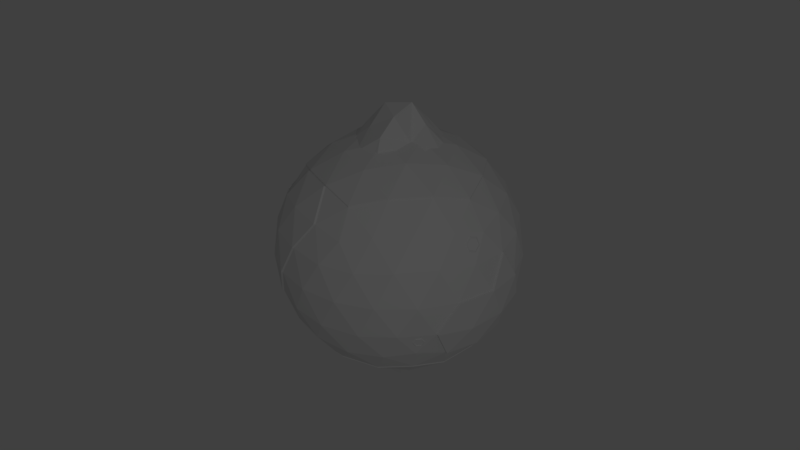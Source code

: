 # Source: planet.blend  (saved by Blender 2.77.0; exported with 4.5.12 LTS)
import bpy
from mathutils import Matrix  # noqa: F401  (used for matrix-valued properties, if any)

bpy.ops.wm.read_factory_settings(use_empty=True)
scene = bpy.context.scene
scene.name = 'Scene'

# ---- collections
col_collection_1 = bpy.data.collections.new('Collection 1'); scene.collection.children.link(col_collection_1)

# ---- materials (node trees are filled in below, after node groups)
mat_material_001 = bpy.data.materials.new('Material.001')
mat_material_001.alpha_threshold = 0.0
mat_material_001.use_transparent_shadow = False
mat_material_001.roughness = 0.5
mat_material_001.specular_intensity = 0.0

# ---- material node trees

# ---- world
world_world = bpy.data.worlds.new('World'); scene.world = world_world
world_world.color = (0.05088, 0.05088, 0.05088)
world_world.use_sun_shadow = False
world_world.sun_shadow_jitter_overblur = 0.0
world_world.cycles.sampling_method = 'MANUAL'

# ---- cameras
cam_camera = bpy.data.cameras.new('Camera')
cam_camera.clip_end = 100.0
cam_camera.lens = 35.0
cam_camera.sensor_width = 32.0
cam_camera.sensor_height = 18.0
cam_camera.ortho_scale = 7.314
cam_camera.dof.focus_distance = 0.0
cam_camera.dof.aperture_fstop = 128.0

# ---- lights
light_point = bpy.data.lights.new('Point', 'POINT')
light_point.transmission_factor = 0.0
light_point.energy = 521.0
light_point.shadow_buffer_clip_start = 0.5
light_point.shadow_soft_size = 0.1
light_point.shadow_maximum_resolution = 0.006
light_point.use_absolute_resolution = True

# ---- meshes
me_icosphere = bpy.data.meshes.new('Icosphere')
me_icosphere.from_pydata([(-0.3562, 0.3451, -0.7768), (0.2795, 0.3543, -0.8253), (-0.3725, -0.3678, -0.783), (0.3428, -0.3504, -0.7655), (-0.3711, -0.2218, -0.7884), (-0.371, -0.07304, -0.8737), (-0.3524, 0.07068, -0.8749), (-0.3551, 0.1946, -0.8496), (-0.1869, 0.3484, -0.7854), (-0.07624, 0.3629, -0.8808), (0.07677, 0.3478, -0.845), (0.1237, 0.3412, -0.8596), (0.2813, 0.197, -0.8325), (0.3751, 0.08231, -0.8756), (0.3815, -0.07616, -0.8729), (0.3468, -0.1953, -0.8666), (0.1976, -0.3428, -0.8663), (0.07178, -0.3696, -0.8959), (-0.05369, -0.3605, -0.8482), (-0.2206, -0.3712, -0.7888), (-0.2226, 0.2285, -0.934), (-0.2271, 0.07814, -1.044), (-0.2182, -0.07286, -0.9519), (-0.2191, -0.2241, -0.7873), (-0.07473, 0.2231, -1.043), (-0.07222, 0.06724, -1.194), (-0.06975, -0.08029, -1.061), (-0.07723, -0.2209, -0.9372), (0.1331, 0.3073, -1.03), (0.1288, 0.1634, -1.155), (0.07375, -0.07399, -1.197), (0.07264, -0.2188, -1.061), (0.2273, 0.2146, -0.9035), (0.2152, 0.07547, -0.9463), (0.2225, -0.07336, -1.057), (0.2162, -0.2159, -0.9467), (0.1445, 0.0007409, -1.072), (0.145, -0.1449, -1.072), (-0.3562, -0.3451, 0.8008), (0.2795, -0.3543, 0.8493), (-0.3725, 0.3678, 0.8071), (0.3428, 0.3504, 0.7895), (-0.3711, 0.2218, 0.8125), (-0.371, 0.07304, 0.8977), (-0.3524, -0.07068, 0.899), (-0.3551, -0.1946, 0.8737), (-0.1869, -0.3484, 0.8094), (-0.07624, -0.3629, 0.9048), (0.07677, -0.3478, 0.869), (0.1237, -0.3412, 0.8837), (0.2813, -0.197, 0.8565), (0.3751, -0.08231, 0.8997), (0.3815, 0.07616, 0.8969), (0.3468, 0.1953, 0.8906), (0.1976, 0.3428, 0.8903), (0.07178, 0.3696, 0.92), (-0.05369, 0.3605, 0.8723), (-0.2206, 0.3712, 0.8128), (-0.2226, -0.2285, 0.9581), (-0.2271, -0.07814, 1.068), (-0.2182, 0.07286, 0.976), (-0.2191, 0.2241, 0.8113), (-0.07473, -0.2231, 1.067), (-0.07222, -0.06724, 1.218), (-0.06975, 0.08029, 1.085), (-0.07723, 0.2209, 0.9612), (0.1331, -0.3073, 1.054), (0.1288, -0.1634, 1.179), (0.07375, 0.07399, 1.221), (0.07264, 0.2188, 1.085), (0.2273, -0.2146, 0.9276), (0.2152, -0.07547, 0.9704), (0.2225, 0.07336, 1.081), (0.2162, 0.2159, 0.9708), (0.1445, -0.0007412, 1.096), (0.145, 0.1449, 1.096), (0.7236, -0.5257, -0.4472), (-0.2764, -0.8506, -0.4472), (-0.8944, 0.0, -0.4472), (-0.2764, 0.8506, -0.4472), (0.7236, 0.5257, -0.4472), (0.2764, -0.8506, 0.4472), (-0.7236, -0.5257, 0.4472), (-0.7236, 0.5257, 0.4472), (0.2764, 0.8506, 0.4472), (0.8944, 0.0, 0.4472), (-0.2328, -0.7166, -0.6575), (0.6095, -0.4429, -0.6575), (0.5319, -0.6817, -0.5023), (0.2629, -0.809, -0.5257), (-0.02964, -0.8642, -0.5023), (0.8127, 0.2952, -0.5023), (0.8506, 0.0, -0.5257), (0.8127, -0.2952, -0.5023), (0.6095, 0.4429, -0.6575), (-0.7534, 0.0, -0.6575), (-0.484, -0.7166, -0.5023), (-0.6882, -0.5, -0.5257), (-0.8311, -0.2389, -0.5023), (-0.2328, 0.7166, -0.6575), (-0.8311, 0.2389, -0.5023), (-0.6882, 0.5, -0.5257), (-0.484, 0.7166, -0.5023), (-0.02964, 0.8642, -0.5023), (0.2629, 0.809, -0.5257), (0.5319, 0.6817, -0.5023), (0.9566, -0.1476, 0.2511), (0.9511, -0.309, -1.752e-08), (0.8607, -0.4429, -0.2512), (0.8607, 0.4429, -0.2512), (0.9511, 0.309, 1.752e-08), (0.9566, 0.1476, 0.2511), (0.1552, -0.9554, 0.2512), (0.0, -1.0, -1.752e-08), (-0.1552, -0.9554, -0.2512), (0.6872, -0.6817, -0.2512), (0.5878, -0.809, 1.752e-08), (0.436, -0.8642, 0.2512), (0.8752, 0.4431, -0.2548), (0.8752, -0.4426, -0.2548), (-0.9566, -0.1476, -0.2511), (-0.436, -0.8642, -0.2512), (0.9656, -0.3088, -0.003662), (0.8273, -0.295, -0.506), (-0.436, 0.8642, -0.2512), (-0.9566, 0.1476, -0.2511), (-0.9511, 0.309, 1.752e-08), (-0.8607, 0.4429, 0.2512), (0.436, 0.8642, 0.2512), (0.5878, 0.809, -1.752e-08), (0.6872, 0.6817, -0.2512), (-0.1552, 0.9554, -0.2512), (0.0, 1.0, 1.752e-08), (0.1552, 0.9554, 0.2512), (0.8311, -0.2389, 0.5023), (0.6882, -0.5, 0.5257), (0.484, -0.7166, 0.5023), (0.02964, -0.8642, 0.5023), (0.8652, 0.0002206, -0.5294), (-0.5319, -0.6817, 0.5023), (-0.8127, -0.2952, 0.5023), (-0.8506, 0.0, 0.5257), (-0.8127, 0.2952, 0.5023), (-0.5319, 0.6817, 0.5023), (-0.2629, 0.809, 0.5257), (0.02964, 0.8642, 0.5023), (0.484, 0.7166, 0.5023), (0.6882, 0.5, 0.5257), (0.8311, 0.2389, 0.5023), (0.2328, -0.7166, 0.6575), (0.7534, 0.0, 0.6575), (-0.6095, -0.4429, 0.6575), (-0.6095, 0.4429, 0.6575), (0.2328, 0.7166, 0.6575), (0.6382, 0.2629, 0.7236), (0.4472, 0.5257, 0.7236), (-0.05279, 0.6882, 0.7236), (-0.3618, 0.5878, 0.7236), (-0.6708, 0.1625, 0.7236), (-0.6708, -0.1625, 0.7236), (-0.3618, -0.5878, 0.7236), (-0.05279, -0.6882, 0.7236), (0.4472, -0.5257, 0.7236), (0.6382, -0.2629, 0.7236), (0.8618, 0.4253, 0.2764), (0.809, 0.5878, 0.0), (0.6708, 0.6882, 0.2764), (-0.1382, 0.9511, 0.2764), (-0.309, 0.9511, -4.92e-07), (-0.9472, 0.1625, 0.2764), (-1.0, -3.608e-07, 6.232e-07), (-0.9472, -0.1625, 0.2764), (0.8273, 0.2955, -0.506), (-0.309, -0.9511, -7.872e-07), (-0.1382, -0.9511, 0.2764), (0.6708, -0.6882, 0.2764), (0.809, -0.5878, -1.902e-06), (0.8618, -0.4253, 0.2764), (0.309, 0.9511, -2.615e-14), (0.4472, 0.8506, -0.2764), (0.1382, 0.9511, -0.2764), (-0.809, 0.5878, -7.845e-14), (-0.8618, 0.4253, -0.2764), (-0.809, -0.5878, 8.031e-14), (-0.8618, -0.4253, -0.2764), (-0.6708, -0.6882, -0.2764), (0.309, -0.9511, 2.802e-14), (0.1382, -0.9511, -0.2764), (0.4472, -0.8506, -0.2764), (1.0, 0.0, 0.0), (-0.2856, 0.8625, -0.4468), (-0.4932, 0.7284, -0.5019), (0.3618, 0.5878, -0.7236), (0.05279, 0.6882, -0.7236), (-0.4472, 0.5257, -0.7236), (-0.6382, 0.2629, -0.7236), (-0.6382, -0.2629, -0.7236), (-0.4472, -0.5257, -0.7236), (0.6708, 0.1625, -0.7236), (0.6708, -0.1625, -0.7236), (0.05279, -0.6882, -0.7236), (0.3618, -0.5878, -0.7236), (0.2511, 0.0, 0.9797), (0.0, 0.0, 1.012), (0.07761, -0.2389, 0.9797), (0.1625, -0.5, 0.8624), (0.2328, -0.7166, 0.6693), (0.7534, 0.0, 0.6693), (0.5257, 0.0, 0.8624), (-0.2032, -0.1476, 0.9797), (-0.4253, -0.309, 0.8624), (-0.6095, -0.4429, 0.6693), (-0.2032, 0.1476, 0.9797), (-0.4253, 0.309, 0.8624), (-0.6095, 0.4429, 0.6693), (0.07761, 0.2389, 0.9797), (0.1625, 0.5, 0.8624), (0.2328, 0.7166, 0.6693), (0.3618, 0.2629, 0.9062), (0.4472, 0.5257, 0.7354), (0.6382, 0.2629, 0.7354), (-0.1382, 0.4253, 0.9062), (-0.3618, 0.5878, 0.7354), (-0.05279, 0.6882, 0.7354), (-0.4472, 0.0, 0.9062), (-0.6708, -0.1625, 0.7354), (-0.6708, 0.1625, 0.7354), (-0.1382, -0.4253, 0.9062), (-0.05279, -0.6882, 0.7354), (-0.3618, -0.5878, 0.7354), (0.3618, -0.2629, 0.9062), (0.6382, -0.2629, 0.7354), (0.4472, -0.5257, 0.7354), (-0.07761, -0.2389, -0.9767), (1.622e-08, -3.056e-09, -1.009), (-0.2511, -3.056e-09, -0.9767), (-0.07761, 0.2389, -0.9767), (-0.2328, -0.7166, -0.6662), (-0.1625, -0.5, -0.8594), (0.2032, -0.1476, -0.9767), (0.4253, -0.309, -0.8594), (0.6095, -0.4429, -0.6662), (0.2032, 0.1476, -0.9767), (0.4253, 0.309, -0.8594), (0.6095, 0.4429, -0.6662), (-0.7534, -3.056e-09, -0.6662), (-0.5257, -3.056e-09, -0.8594), (-0.2328, 0.7166, -0.6662), (-0.1625, 0.5, -0.8594), (0.3618, 0.5878, -0.7323), (0.1382, 0.4253, -0.9031), (0.05279, 0.6882, -0.7323), (-0.4472, 0.5257, -0.7323), (-0.3618, 0.2629, -0.9031), (-0.6382, 0.2629, -0.7323), (-0.6382, -0.2629, -0.7323), (-0.3618, -0.2629, -0.9031), (-0.4472, -0.5257, -0.7323), (0.6708, 0.1625, -0.7323), (0.4472, -7.41e-07, -0.9031), (0.6708, -0.1625, -0.7323), (0.05279, -0.6882, -0.7323), (0.1382, -0.4253, -0.9031), (0.3618, -0.5878, -0.7323), (-0.6974, -0.6921, 0.2547), (-0.7339, -0.5361, 0.4507), (-0.5422, -0.6921, 0.5058), (-0.871, -0.4532, 0.2547), (-0.9613, -0.3194, 0.0035), (-0.9669, -0.158, -0.2476), (-0.4463, -0.8745, -0.2477), (-0.5981, -0.8194, 0.0035), (0.01937, -0.8745, 0.5058), (-0.2731, -0.8194, 0.5292), (-0.823, -0.3056, 0.5058), (-0.3721, -0.5981, 0.7271), (-0.06306, -0.6985, 0.7271), (-0.9575, -0.1728, 0.2799), (-1.01, -0.01036, 0.0035), (-0.4575, -0.861, 0.2799), (-0.1485, -0.9614, 0.2799), (-0.3193, -0.9614, 0.003499), (-0.8193, -0.5981, 0.0035), (-0.6811, -0.6986, -0.2729), (-0.8721, -0.4357, -0.2729), (0.9656, 0.3092, -0.003662), (0.9712, 0.1478, 0.2475), (1.015, 0.0002206, -0.003662), (0.9618, 0.1627, -0.2801), (0.9618, -0.1622, -0.2801), (-0.4452, 0.876, -0.2507), (-0.8699, 0.4547, 0.2516), (-0.7328, 0.5375, 0.4476), (-0.6974, 0.5118, -0.5253), (-0.6964, 0.6935, 0.2516), (-0.597, 0.8208, 0.0004201), (-0.5412, 0.6935, 0.5027), (-0.2721, 0.8208, 0.5262), (-0.1474, 0.9629, 0.2768), (-0.4565, 0.8625, 0.2768), (-0.3183, 0.9629, 0.0004197), (-0.8183, 0.5996, 0.0004201), (-0.6801, 0.7, -0.276), (-0.871, 0.4371, -0.276), (0.4424, 0.8777, 0.2505), (0.5942, 0.8226, -0.0006403), (0.6935, 0.6953, -0.2518), (0.1616, 0.969, 0.2505), (0.3154, 0.9646, -0.0006403), (0.4536, 0.8642, -0.277), (0.1446, 0.9646, -0.277), (0.8955, -0.08615, 0.4216), (0.8823, -0.1282, 0.4362), (0.8886, -0.1687, 0.406), (0.9144, -0.08107, 0.3796), (0.9207, -0.1216, 0.3494), (0.911, -0.1689, 0.3616), (0.8974, -0.08184, 0.4264), (0.8826, -0.129, 0.4427), (0.8897, -0.1746, 0.4088), (0.9187, -0.07614, 0.3791), (0.9258, -0.1217, 0.3453), (0.9057, -0.1806, 0.3489), (0.8881, -0.06771, 0.4328), (0.8689, -0.1289, 0.454), (0.8781, -0.188, 0.4101), (0.9157, -0.06031, 0.3716), (0.9249, -0.1194, 0.3276), (0.9075, -0.1637, 0.364), (0.7325, -0.5783, -0.3204), (0.7377, -0.5455, -0.3674), (0.7899, -0.5238, -0.276), (0.7952, -0.491, -0.323), (0.7688, -0.5034, -0.3666), (0.7588, -0.566, -0.2768), (0.7445, -0.5718, -0.3226), (0.7485, -0.5466, -0.3588), (0.7888, -0.5298, -0.2884), (0.7928, -0.5045, -0.3246), (0.7725, -0.514, -0.3583), (0.7648, -0.5623, -0.289), (0.7444, -0.5661, -0.3216), (0.748, -0.5436, -0.3539), (0.7838, -0.5287, -0.2911), (0.7874, -0.5062, -0.3234), (0.7693, -0.5147, -0.3534), (0.7625, -0.5577, -0.2917), (-0.7609, 0.09452, 0.616), (-0.7339, 0.1388, 0.641), (-0.7971, 0.1511, 0.5549), (-0.7701, 0.1954, 0.5799), (-0.7397, 0.1872, 0.6218), (-0.7913, 0.1027, 0.5741), (-0.7669, 0.107, 0.6156), (-0.746, 0.1411, 0.6349), (-0.7948, 0.1506, 0.5686), (-0.774, 0.1847, 0.5878), (-0.7505, 0.1784, 0.6201), (-0.7903, 0.1132, 0.5833), (-0.7652, 0.1108, 0.6126), (-0.7467, 0.1412, 0.6297), (-0.7901, 0.1497, 0.5707), (-0.7716, 0.1801, 0.5878), (-0.7507, 0.1745, 0.6166), (-0.7861, 0.1164, 0.5838), (-0.04531, 0.9622, 0.2084), (0.006439, 0.9566, 0.233), (-0.005572, 0.9765, 0.1281), (0.04617, 0.971, 0.1527), (0.04987, 0.9613, 0.204), (-0.049, 0.9719, 0.157), (-0.03472, 0.9693, 0.2032), (0.005175, 0.9651, 0.2222), (-0.004086, 0.9804, 0.1413), (0.03581, 0.9761, 0.1602), (0.03866, 0.9687, 0.1998), (-0.03757, 0.9768, 0.1636), (-0.03093, 0.9662, 0.2002), (0.004605, 0.9624, 0.2171), (-0.003642, 0.9761, 0.145), (0.03189, 0.9723, 0.1619), (0.03442, 0.9656, 0.1972), (-0.03346, 0.9729, 0.1649), (-0.6985, 0.3372, -0.6036), (-0.7209, 0.2844, -0.6078), (-0.7508, 0.3535, -0.5312), (-0.7732, 0.3007, -0.5354), (-0.7573, 0.2685, -0.5736), (-0.7144, 0.3694, -0.5654), (-0.7116, 0.3352, -0.5995), (-0.7289, 0.2945, -0.6028), (-0.7519, 0.3478, -0.5437), (-0.7691, 0.3071, -0.547), (-0.7569, 0.2822, -0.5764), (-0.7238, 0.3601, -0.5701), (-0.7122, 0.3324, -0.5945), (-0.7275, 0.2962, -0.5974), (-0.748, 0.3437, -0.5448), (-0.7634, 0.3074, -0.5477), (-0.7525, 0.2852, -0.5739), (-0.7231, 0.3546, -0.5683)], [], [(15, 16, 35), (23, 2, 4), (23, 18, 19), (27, 17, 18), (31, 16, 17), (0, 20, 7), (7, 21, 6), (6, 22, 5), (5, 23, 4), (9, 20, 8), (24, 21, 20), (25, 22, 21), (22, 27, 23), (9, 28, 24), (24, 29, 25), (25, 30, 26), (26, 31, 27), (11, 28, 10), (28, 33, 29), (33, 36, 29), (30, 37, 31), (11, 12, 32), (32, 13, 33), (13, 34, 33), (34, 15, 35), (15, 3, 16), (23, 19, 2), (23, 27, 18), (27, 31, 17), (31, 35, 16), (0, 8, 20), (7, 20, 21), (6, 21, 22), (5, 22, 23), (9, 24, 20), (24, 25, 21), (25, 26, 22), (22, 26, 27), (9, 10, 28), (24, 28, 29), (25, 29, 30), (26, 30, 31), (11, 32, 28), (28, 32, 33), (33, 34, 36), (30, 34, 37), (11, 1, 12), (32, 12, 13), (13, 14, 34), (34, 14, 15), (29, 36, 30), (36, 34, 30), (37, 34, 35), (31, 37, 35), (53, 54, 73), (61, 40, 42), (61, 56, 57), (65, 55, 56), (69, 54, 55), (38, 58, 45), (45, 59, 44), (44, 60, 43), (43, 61, 42), (47, 58, 46), (62, 59, 58), (63, 60, 59), (60, 65, 61), (47, 66, 62), (62, 67, 63), (63, 68, 64), (64, 69, 65), (49, 66, 48), (66, 71, 67), (71, 74, 67), (68, 75, 69), (49, 50, 70), (70, 51, 71), (51, 72, 71), (72, 53, 73), (53, 41, 54), (61, 57, 40), (61, 65, 56), (65, 69, 55), (69, 73, 54), (38, 46, 58), (45, 58, 59), (44, 59, 60), (43, 60, 61), (47, 62, 58), (62, 63, 59), (63, 64, 60), (60, 64, 65), (47, 48, 66), (62, 66, 67), (63, 67, 68), (64, 68, 69), (49, 70, 66), (66, 70, 71), (71, 72, 74), (68, 72, 75), (49, 39, 50), (70, 50, 51), (51, 52, 72), (72, 52, 53), (67, 74, 68), (74, 72, 68), (75, 72, 73), (69, 75, 73), (76, 87, 93), (76, 93, 108), (77, 90, 114), (78, 98, 120), (80, 105, 130), (76, 108, 115), (77, 114, 121), (78, 120, 125), (79, 124, 131), (80, 130, 109), (81, 136, 149), (82, 139, 151), (83, 142, 152), (84, 145, 153), (85, 148, 150), (150, 148, 154), (148, 147, 154), (154, 147, 155), (147, 146, 155), (155, 146, 153), (146, 84, 153), (153, 145, 156), (145, 144, 156), (156, 144, 157), (144, 143, 157), (157, 143, 152), (143, 83, 152), (152, 142, 158), (142, 141, 158), (158, 141, 159), (141, 140, 159), (159, 140, 151), (140, 82, 151), (159, 151, 211, 225), (149, 162, 232, 206), (163, 150, 207, 231), (156, 157, 222, 223), (160, 161, 228, 229), (153, 156, 223, 217), (151, 139, 160), (138, 172, 288), (289, 138, 288), (123, 138, 289), (161, 137, 149), (137, 81, 149), (151, 160, 229, 211), (157, 152, 214, 222), (161, 149, 206, 228), (154, 155, 219, 220), (158, 159, 225, 226), (150, 154, 220, 207), (152, 158, 226, 214), (155, 153, 217, 219), (162, 163, 231, 232), (149, 136, 162), (136, 135, 162), (162, 135, 163), (135, 134, 163), (163, 134, 150), (134, 85, 150), (111, 148, 85), (110, 164, 111), (109, 165, 110), (111, 164, 148), (164, 147, 148), (110, 165, 164), (165, 166, 164), (164, 166, 147), (166, 146, 147), (109, 130, 165), (130, 129, 165), (165, 129, 166), (129, 128, 166), (166, 128, 146), (128, 84, 146), (133, 145, 84), (132, 167, 133), (131, 168, 132), (133, 167, 145), (167, 144, 145), (132, 168, 167), (131, 124, 168), (168, 124, 290, 300), (127, 83, 292, 291), (167, 168, 300, 298), (127, 142, 83), (126, 169, 127), (125, 170, 126), (127, 169, 142), (169, 141, 142), (126, 170, 169), (170, 171, 169), (169, 171, 141), (171, 140, 141), (125, 120, 170), (119, 123, 289), (288, 118, 285), (287, 288, 285), (289, 288, 287), (122, 289, 287), (287, 285, 286), (119, 289, 122), (140, 171, 277, 274), (184, 183, 282, 284), (139, 82, 265, 266), (173, 174, 280, 281), (160, 139, 266, 275), (121, 173, 281, 270), (161, 160, 275, 276), (121, 114, 173), (114, 113, 173), (173, 113, 174), (113, 112, 174), (174, 112, 137), (112, 81, 137), (117, 136, 81), (116, 175, 117), (115, 176, 116), (117, 175, 136), (175, 135, 136), (116, 176, 175), (176, 177, 175), (175, 177, 135), (177, 134, 135), (115, 108, 176), (108, 107, 176), (176, 107, 177), (107, 106, 177), (177, 106, 134), (106, 85, 134), (128, 133, 84), (179, 180, 310, 309), (178, 133, 307, 308), (133, 128, 304, 307), (178, 132, 133), (128, 129, 305, 304), (130, 179, 309, 306), (178, 180, 132), (180, 131, 132), (130, 105, 179), (105, 104, 179), (179, 104, 180), (104, 103, 180), (180, 103, 131), (103, 79, 131), (181, 127, 291, 301), (124, 79, 190, 290), (182, 181, 301, 303), (102, 101, 293, 191), (181, 126, 127), (144, 167, 298, 297), (143, 144, 297, 296), (181, 182, 126), (182, 125, 126), (79, 102, 191, 190), (83, 143, 296, 292), (101, 182, 303, 293), (101, 100, 182), (182, 100, 125), (100, 78, 125), (174, 137, 272, 280), (170, 120, 269, 278), (120, 184, 284, 269), (82, 140, 274, 265), (171, 170, 278, 277), (185, 121, 270, 283), (184, 185, 183), (183, 185, 283, 282), (137, 161, 276, 272), (120, 98, 184), (98, 97, 184), (184, 97, 185), (97, 96, 185), (185, 96, 121), (96, 77, 121), (112, 117, 81), (113, 186, 112), (114, 187, 113), (112, 186, 117), (186, 116, 117), (113, 187, 186), (187, 188, 186), (186, 188, 116), (188, 115, 116), (114, 90, 187), (90, 89, 187), (187, 89, 188), (89, 88, 188), (188, 88, 115), (88, 76, 115), (106, 111, 85), (107, 189, 106), (300, 299, 298), (106, 189, 111), (190, 191, 290), (109, 110, 285, 118), (92, 91, 172, 138), (111, 189, 287, 286), (91, 109, 118, 172), (107, 108, 119, 122), (110, 111, 286, 285), (93, 92, 138, 123), (189, 107, 122, 287), (108, 93, 123, 119), (91, 80, 109), (94, 105, 80), (94, 192, 105), (192, 104, 105), (192, 193, 104), (193, 103, 104), (193, 99, 103), (99, 79, 103), (99, 102, 79), (99, 194, 102), (194, 101, 102), (194, 195, 101), (195, 100, 101), (195, 95, 100), (95, 78, 100), (95, 98, 78), (95, 196, 98), (196, 97, 98), (196, 197, 97), (197, 96, 97), (197, 86, 96), (86, 77, 96), (91, 94, 80), (92, 198, 91), (93, 199, 92), (91, 198, 94), (92, 199, 198), (87, 201, 263, 241), (192, 94, 244, 249), (93, 87, 199), (195, 194, 252, 254), (196, 95, 245, 255), (95, 195, 254, 245), (200, 86, 237, 261), (198, 199, 260, 258), (86, 90, 77), (193, 192, 249, 251), (94, 198, 258, 244), (86, 200, 90), (200, 89, 90), (194, 99, 247, 252), (197, 196, 255, 257), (200, 201, 89), (201, 88, 89), (99, 193, 251, 247), (201, 200, 261, 263), (199, 87, 241, 260), (86, 197, 257, 237), (201, 87, 88), (87, 76, 88), (202, 215, 203), (208, 218, 202), (207, 220, 208), (202, 218, 215), (218, 216, 215), (208, 220, 218), (220, 219, 218), (218, 219, 216), (219, 217, 216), (215, 212, 203), (216, 221, 215), (217, 223, 216), (215, 221, 212), (221, 213, 212), (216, 223, 221), (223, 222, 221), (221, 222, 213), (222, 214, 213), (212, 209, 203), (213, 224, 212), (214, 226, 213), (212, 224, 209), (224, 210, 209), (213, 226, 224), (226, 225, 224), (224, 225, 210), (225, 211, 210), (209, 204, 203), (210, 227, 209), (211, 229, 210), (209, 227, 204), (227, 205, 204), (210, 229, 227), (229, 228, 227), (227, 228, 205), (228, 206, 205), (204, 202, 203), (205, 230, 204), (206, 232, 205), (204, 230, 202), (230, 208, 202), (205, 232, 230), (232, 231, 230), (230, 231, 208), (231, 207, 208), (234, 239, 233), (234, 233, 235), (234, 235, 236), (234, 236, 242), (243, 249, 244), (242, 250, 243), (243, 250, 249), (250, 251, 249), (242, 236, 250), (236, 248, 250), (250, 248, 251), (248, 247, 251), (248, 252, 247), (236, 253, 248), (248, 253, 252), (253, 254, 252), (236, 235, 253), (235, 246, 253), (253, 246, 254), (246, 245, 254), (246, 255, 245), (235, 256, 246), (246, 256, 255), (256, 257, 255), (235, 233, 256), (233, 238, 256), (256, 238, 257), (238, 237, 257), (258, 243, 244), (260, 259, 258), (258, 259, 243), (259, 242, 243), (241, 240, 260), (260, 240, 259), (240, 239, 259), (259, 239, 242), (239, 234, 242), (238, 261, 237), (233, 262, 238), (238, 262, 261), (262, 263, 261), (233, 239, 262), (239, 240, 262), (262, 240, 263), (240, 241, 263), (266, 273, 275), (275, 273, 276), (273, 272, 276), (269, 268, 278), (278, 268, 277), (268, 267, 277), (277, 267, 274), (267, 265, 274), (264, 266, 265), (271, 279, 264), (270, 281, 271), (264, 279, 266), (279, 273, 266), (271, 281, 279), (281, 280, 279), (279, 280, 273), (280, 272, 273), (267, 264, 265), (268, 282, 267), (269, 284, 268), (267, 282, 264), (282, 271, 264), (268, 284, 282), (282, 283, 271), (283, 270, 271), (288, 172, 118), (298, 299, 297), (299, 296, 297), (290, 295, 300), (300, 295, 299), (295, 294, 299), (299, 294, 296), (294, 292, 296), (294, 291, 292), (295, 301, 294), (290, 302, 295), (294, 301, 291), (295, 302, 301), (302, 303, 301), (290, 191, 302), (191, 293, 302), (302, 293, 303), (305, 308, 304), (306, 309, 305), (304, 308, 307), (305, 309, 308), (309, 310, 308), (129, 130, 306, 305), (180, 178, 308, 310), (322, 327, 321, 316), (327, 326, 320, 321), (325, 322, 316, 319), (324, 325, 319, 318), (315, 314, 311, 312, 313, 328), (316, 321, 315, 328), (326, 323, 317, 320), (323, 324, 318, 317), (319, 316, 328, 313), (318, 319, 313, 312), (321, 320, 314, 315), (320, 317, 311, 314), (317, 318, 312, 311), (340, 335, 341, 346), (330, 333, 339, 336), (333, 332, 338, 339), (334, 329, 335, 340), (331, 334, 340, 337), (332, 331, 337, 338), (329, 330, 336, 335), (341, 342, 345, 344, 343, 346), (337, 340, 346, 343), (338, 337, 343, 344), (335, 336, 342, 341), (336, 339, 345, 342), (339, 338, 344, 345), (358, 353, 359, 364), (348, 351, 357, 354), (351, 350, 356, 357), (352, 347, 353, 358), (349, 352, 358, 355), (350, 349, 355, 356), (347, 348, 354, 353), (359, 360, 363, 362, 361, 364), (355, 358, 364, 361), (356, 355, 361, 362), (353, 354, 360, 359), (354, 357, 363, 360), (357, 356, 362, 363), (376, 371, 377, 382), (366, 369, 375, 372), (369, 368, 374, 375), (370, 365, 371, 376), (367, 370, 376, 373), (368, 367, 373, 374), (365, 366, 372, 371), (377, 378, 381, 380, 379, 382), (373, 376, 382, 379), (374, 373, 379, 380), (371, 372, 378, 377), (372, 375, 381, 378), (375, 374, 380, 381), (394, 389, 395, 400), (384, 387, 393, 390), (387, 386, 392, 393), (388, 383, 389, 394), (385, 388, 394, 391), (386, 385, 391, 392), (383, 384, 390, 389), (395, 396, 399, 398, 397, 400), (391, 394, 400, 397), (392, 391, 397, 398), (389, 390, 396, 395), (390, 393, 399, 396), (393, 392, 398, 399)])
_uv = me_icosphere.uv_layers.new(name='UVMap')
_uv.uv.foreach_set('vector', [0.6444, 0.4596, 0.6137, 0.4877, 0.6156, 0.4592, 0.5259, 0.47, 0.4964, 0.4956, 0.4982, 0.4665, 0.5259, 0.47, 0.5613, 0.4911, 0.5267, 0.497, 0.5598, 0.4602, 0.5877, 0.4887, 0.5613, 0.4911, 0.5885, 0.4511, 0.6137, 0.4877, 0.5877, 0.4887, 0.5034, 0.3429, 0.539, 0.3742, 0.5073, 0.3778, 0.5073, 0.3778, 0.5461, 0.4046, 0.5086, 0.4033, 0.5086, 0.4033, 0.5371, 0.4327, 0.5041, 0.4326, 0.5041, 0.4326, 0.5259, 0.47, 0.4982, 0.4665, 0.5679, 0.3452, 0.539, 0.3742, 0.5385, 0.3355, 0.5673, 0.383, 0.5461, 0.4046, 0.539, 0.3742, 0.5718, 0.4076, 0.5371, 0.4327, 0.5461, 0.4046, 0.5371, 0.4327, 0.5598, 0.4602, 0.5259, 0.47, 0.5679, 0.3452, 0.5958, 0.3781, 0.5673, 0.383, 0.5673, 0.383, 0.5899, 0.3982, 0.5718, 0.4076, 0.6913, 0.3945, 0.677, 0.3653, 0.7087, 0.364, 0.5676, 0.4307, 0.5885, 0.4511, 0.5598, 0.4602, 0.6064, 0.3535, 0.5958, 0.3781, 0.5997, 0.3472, 0.5958, 0.3781, 0.6204, 0.4047, 0.5899, 0.3982, 0.6204, 0.4047, 0.5998, 0.4194, 0.5899, 0.3982, 0.677, 0.3653, 0.6707, 0.3408, 0.6885, 0.3355, 0.6064, 0.3535, 0.6392, 0.3783, 0.6222, 0.381, 0.6222, 0.381, 0.6514, 0.4057, 0.6204, 0.4047, 0.6514, 0.4057, 0.6108, 0.4315, 0.6204, 0.4047, 0.6108, 0.4315, 0.6444, 0.4596, 0.6156, 0.4592, 0.6444, 0.4596, 0.6477, 0.4962, 0.6137, 0.4877, 0.5259, 0.47, 0.5267, 0.497, 0.4964, 0.4956, 0.5259, 0.47, 0.5598, 0.4602, 0.5613, 0.4911, 0.5598, 0.4602, 0.5885, 0.4511, 0.5877, 0.4887, 0.5885, 0.4511, 0.6156, 0.4592, 0.6137, 0.4877, 0.5034, 0.3429, 0.5385, 0.3355, 0.539, 0.3742, 0.5073, 0.3778, 0.539, 0.3742, 0.5461, 0.4046, 0.5086, 0.4033, 0.5461, 0.4046, 0.5371, 0.4327, 0.5041, 0.4326, 0.5371, 0.4327, 0.5259, 0.47, 0.5679, 0.3452, 0.5673, 0.383, 0.539, 0.3742, 0.5673, 0.383, 0.5718, 0.4076, 0.5461, 0.4046, 0.5718, 0.4076, 0.5676, 0.4307, 0.5371, 0.4327, 0.5371, 0.4327, 0.5676, 0.4307, 0.5598, 0.4602, 0.5679, 0.3452, 0.5997, 0.3472, 0.5958, 0.3781, 0.5673, 0.383, 0.5958, 0.3781, 0.5899, 0.3982, 0.6913, 0.3945, 0.6515, 0.3958, 0.677, 0.3653, 0.7087, 0.364, 0.677, 0.3653, 0.6885, 0.3355, 0.6064, 0.3535, 0.6222, 0.381, 0.5958, 0.3781, 0.5958, 0.3781, 0.6222, 0.381, 0.6204, 0.4047, 0.6204, 0.4047, 0.6108, 0.4315, 0.5998, 0.4194, 0.677, 0.3653, 0.652, 0.3442, 0.6707, 0.3408, 0.6064, 0.3535, 0.6365, 0.3482, 0.6392, 0.3783, 0.6222, 0.381, 0.6392, 0.3783, 0.6514, 0.4057, 0.6514, 0.4057, 0.6514, 0.4366, 0.6108, 0.4315, 0.6108, 0.4315, 0.6514, 0.4366, 0.6444, 0.4596, 0.6515, 0.3958, 0.6515, 0.3635, 0.677, 0.3653, 0.6515, 0.3635, 0.652, 0.3442, 0.677, 0.3653, 0.5988, 0.4406, 0.6108, 0.4315, 0.6156, 0.4592, 0.5885, 0.4511, 0.5988, 0.4406, 0.6156, 0.4592, 0.6444, 0.4596, 0.6137, 0.4877, 0.6156, 0.4592, 0.5259, 0.47, 0.4964, 0.4956, 0.4982, 0.4665, 0.5259, 0.47, 0.5613, 0.4911, 0.5267, 0.497, 0.5598, 0.4602, 0.5877, 0.4887, 0.5613, 0.4911, 0.5885, 0.4511, 0.6137, 0.4877, 0.5877, 0.4887, 0.5034, 0.3429, 0.539, 0.3742, 0.5073, 0.3778, 0.5073, 0.3778, 0.5461, 0.4046, 0.5086, 0.4033, 0.5086, 0.4033, 0.5371, 0.4327, 0.5041, 0.4326, 0.5041, 0.4326, 0.5259, 0.47, 0.4982, 0.4665, 0.5679, 0.3452, 0.539, 0.3742, 0.5385, 0.3355, 0.5673, 0.383, 0.5461, 0.4046, 0.539, 0.3742, 0.5718, 0.4076, 0.5371, 0.4327, 0.5461, 0.4046, 0.5371, 0.4327, 0.5598, 0.4602, 0.5259, 0.47, 0.5679, 0.3452, 0.5958, 0.3781, 0.5673, 0.383, 0.5673, 0.383, 0.5899, 0.3982, 0.5718, 0.4076, 0.6913, 0.3945, 0.677, 0.3653, 0.7087, 0.364, 0.5676, 0.4307, 0.5885, 0.4511, 0.5598, 0.4602, 0.6064, 0.3535, 0.5958, 0.3781, 0.5997, 0.3472, 0.5958, 0.3781, 0.6204, 0.4047, 0.5899, 0.3982, 0.6204, 0.4047, 0.5998, 0.4194, 0.5899, 0.3982, 0.677, 0.3653, 0.6707, 0.3408, 0.6885, 0.3355, 0.6064, 0.3535, 0.6392, 0.3783, 0.6222, 0.381, 0.6222, 0.381, 0.6514, 0.4057, 0.6204, 0.4047, 0.6514, 0.4057, 0.6108, 0.4315, 0.6204, 0.4047, 0.6108, 0.4315, 0.6444, 0.4596, 0.6156, 0.4592, 0.6444, 0.4596, 0.6477, 0.4962, 0.6137, 0.4877, 0.5259, 0.47, 0.5267, 0.497, 0.4964, 0.4956, 0.5259, 0.47, 0.5598, 0.4602, 0.5613, 0.4911, 0.5598, 0.4602, 0.5885, 0.4511, 0.5877, 0.4887, 0.5885, 0.4511, 0.6156, 0.4592, 0.6137, 0.4877, 0.5034, 0.3429, 0.5385, 0.3355, 0.539, 0.3742, 0.5073, 0.3778, 0.539, 0.3742, 0.5461, 0.4046, 0.5086, 0.4033, 0.5461, 0.4046, 0.5371, 0.4327, 0.5041, 0.4326, 0.5371, 0.4327, 0.5259, 0.47, 0.5679, 0.3452, 0.5673, 0.383, 0.539, 0.3742, 0.5673, 0.383, 0.5718, 0.4076, 0.5461, 0.4046, 0.5718, 0.4076, 0.5676, 0.4307, 0.5371, 0.4327, 0.5371, 0.4327, 0.5676, 0.4307, 0.5598, 0.4602, 0.5679, 0.3452, 0.5997, 0.3472, 0.5958, 0.3781, 0.5673, 0.383, 0.5958, 0.3781, 0.5899, 0.3982, 0.6913, 0.3945, 0.6515, 0.3958, 0.677, 0.3653, 0.7087, 0.364, 0.677, 0.3653, 0.6885, 0.3355, 0.6064, 0.3535, 0.6222, 0.381, 0.5958, 0.3781, 0.5958, 0.3781, 0.6222, 0.381, 0.6204, 0.4047, 0.6204, 0.4047, 0.6108, 0.4315, 0.5998, 0.4194, 0.677, 0.3653, 0.652, 0.3442, 0.6707, 0.3408, 0.6064, 0.3535, 0.6365, 0.3482, 0.6392, 0.3783, 0.6222, 0.381, 0.6392, 0.3783, 0.6514, 0.4057, 0.6514, 0.4057, 0.6514, 0.4366, 0.6108, 0.4315, 0.6108, 0.4315, 0.6514, 0.4366, 0.6444, 0.4596, 0.6515, 0.3958, 0.6515, 0.3635, 0.677, 0.3653, 0.6515, 0.3635, 0.652, 0.3442, 0.677, 0.3653, 0.5988, 0.4406, 0.6108, 0.4315, 0.6156, 0.4592, 0.5885, 0.4511, 0.5988, 0.4406, 0.6156, 0.4592, 0.7037, 0.08841, 0.6704, 0.06216, 0.7196, 0.049, 0.7037, 0.08841, 0.7196, 0.049, 0.746, 0.09251, 0.5712, 0.2007, 0.5991, 0.1713, 0.6083, 0.217, 0.3928, 0.2364, 0.4334, 0.2283, 0.4128, 0.2738, 0.08183, 0.1245, 0.1207, 0.135, 0.08583, 0.1641, 0.7037, 0.08841, 0.746, 0.09251, 0.7128, 0.1272, 0.5712, 0.2007, 0.6083, 0.217, 0.567, 0.2429, 0.3928, 0.2364, 0.4128, 0.2738, 0.3652, 0.2652, 0.2335, 0.1927, 0.2421, 0.2267, 0.2048, 0.2133, 0.08183, 0.1245, 0.08583, 0.1641, 0.04287, 0.1422, 0.7357, 0.2524, 0.7701, 0.2326, 0.7665, 0.2809, 0.4124, 0.4445, 0.4252, 0.4865, 0.3767, 0.47, 0.2651, 0.3407, 0.2952, 0.3649, 0.2484, 0.3781, 0.113, 0.2849, 0.1451, 0.3048, 0.1016, 0.3245, 0.8763, 0.1495, 0.9181, 0.1453, 0.8931, 0.1888, 0.8931, 0.1888, 0.9181, 0.1453, 0.9439, 0.1881, 0.9181, 0.1453, 0.9686, 0.1402, 0.9439, 0.1881, 0.9439, 0.1881, 0.9686, 0.1402, 0.9998, 0.1842, 0.02477, 0.2782, 0.07413, 0.2838, 0.0502, 0.3266, 0.0502, 0.3266, 0.07413, 0.2838, 0.1016, 0.3245, 0.07413, 0.2838, 0.113, 0.2849, 0.1016, 0.3245, 0.1016, 0.3245, 0.1451, 0.3048, 0.1448, 0.3525, 0.1451, 0.3048, 0.1859, 0.3229, 0.1448, 0.3525, 0.1448, 0.3525, 0.1859, 0.3229, 0.1978, 0.3718, 0.1859, 0.3229, 0.228, 0.3355, 0.1978, 0.3718, 0.1978, 0.3718, 0.228, 0.3355, 0.2484, 0.3781, 0.228, 0.3355, 0.2651, 0.3407, 0.2484, 0.3781, 0.2484, 0.3781, 0.2952, 0.3649, 0.2861, 0.4126, 0.2952, 0.3649, 0.3345, 0.3918, 0.2861, 0.4126, 0.2861, 0.4126, 0.3345, 0.3918, 0.3325, 0.4444, 0.3345, 0.3918, 0.3768, 0.4188, 0.3325, 0.4444, 0.3325, 0.4444, 0.3768, 0.4188, 0.3767, 0.47, 0.3768, 0.4188, 0.4124, 0.4445, 0.3767, 0.47, 0.1408, 0.7641, 0.091, 0.771, 0.09166, 0.769, 0.1406, 0.762, 0.0001989, 0.6456, 0.02214, 0.6008, 0.02403, 0.6017, 0.002341, 0.6456, 0.05515, 0.5554, 0.0914, 0.5205, 0.09207, 0.5226, 0.05659, 0.557, 0.2472, 0.6178, 0.2472, 0.6739, 0.2451, 0.6735, 0.2451, 0.6182, 0.05515, 0.7363, 0.02215, 0.6909, 0.02409, 0.69, 0.05655, 0.7348, 0.2386, 0.5686, 0.2472, 0.6178, 0.2451, 0.6182, 0.2368, 0.5699, 0.3767, 0.47, 0.4252, 0.4865, 0.3867, 0.5201, 0.7435, 0.6811, 0.7908, 0.6957, 0.7669, 0.7322, 0.7175, 0.7288, 0.7435, 0.6811, 0.7669, 0.7322, 0.696, 0.6927, 0.7435, 0.6811, 0.7175, 0.7288, 0.7488, 0.3285, 0.7163, 0.2895, 0.7665, 0.2809, 0.7163, 0.2895, 0.7357, 0.2524, 0.7665, 0.2809, 0.091, 0.771, 0.05515, 0.7363, 0.05655, 0.7348, 0.09166, 0.769, 0.2472, 0.6739, 0.2383, 0.7234, 0.2366, 0.7222, 0.2451, 0.6735, 0.02215, 0.6909, 0.0001989, 0.6456, 0.002341, 0.6456, 0.02409, 0.69, 0.1408, 0.5275, 0.1942, 0.5449, 0.1932, 0.5467, 0.1406, 0.5296, 0.1942, 0.7468, 0.1408, 0.7641, 0.1406, 0.762, 0.1932, 0.745, 0.0914, 0.5205, 0.1408, 0.5275, 0.1406, 0.5296, 0.09207, 0.5226, 0.2383, 0.7234, 0.1942, 0.7468, 0.1932, 0.745, 0.2366, 0.7222, 0.1942, 0.5449, 0.2386, 0.5686, 0.2368, 0.5699, 0.1932, 0.5467, 0.02214, 0.6008, 0.05515, 0.5554, 0.05659, 0.557, 0.02403, 0.6017, 0.7665, 0.2809, 0.7701, 0.2326, 0.8116, 0.2575, 0.7701, 0.2326, 0.8085, 0.2061, 0.8116, 0.2575, 0.8116, 0.2575, 0.8085, 0.2061, 0.8567, 0.2243, 0.8085, 0.2061, 0.8455, 0.1766, 0.8567, 0.2243, 0.8567, 0.2243, 0.8455, 0.1766, 0.8931, 0.1888, 0.8455, 0.1766, 0.8763, 0.1495, 0.8931, 0.1888, 0.8849, 0.1077, 0.9181, 0.1453, 0.8763, 0.1495, 0.8986, 0.05801, 0.9348, 0.09809, 0.8849, 0.1077, 0.04287, 0.1422, 0.04878, 0.1908, 0.0001989, 0.1721, 0.8849, 0.1077, 0.9348, 0.09809, 0.9181, 0.1453, 0.9348, 0.09809, 0.9686, 0.1402, 0.9181, 0.1453, 0.0001989, 0.1721, 0.04878, 0.1908, 0.007966, 0.2262, 0.04878, 0.1908, 0.05951, 0.2403, 0.007966, 0.2262, 0.007966, 0.2262, 0.05951, 0.2403, 0.02477, 0.2782, 0.05951, 0.2403, 0.07413, 0.2838, 0.02477, 0.2782, 0.04287, 0.1422, 0.08583, 0.1641, 0.04878, 0.1908, 0.08583, 0.1641, 0.09285, 0.2077, 0.04878, 0.1908, 0.04878, 0.1908, 0.09285, 0.2077, 0.05951, 0.2403, 0.09285, 0.2077, 0.1023, 0.2495, 0.05951, 0.2403, 0.05951, 0.2403, 0.1023, 0.2495, 0.07413, 0.2838, 0.1023, 0.2495, 0.113, 0.2849, 0.07413, 0.2838, 0.1416, 0.2626, 0.1451, 0.3048, 0.113, 0.2849, 0.1732, 0.2376, 0.178, 0.2791, 0.1416, 0.2626, 0.2048, 0.2133, 0.212, 0.2519, 0.1732, 0.2376, 0.1416, 0.2626, 0.178, 0.2791, 0.1451, 0.3048, 0.178, 0.2791, 0.1859, 0.3229, 0.1451, 0.3048, 0.1732, 0.2376, 0.212, 0.2519, 0.178, 0.2791, 0.2048, 0.2133, 0.2421, 0.2267, 0.212, 0.2519, 0.5799, 0.8121, 0.5362, 0.7816, 0.5379, 0.7792, 0.581, 0.8097, 0.65, 0.7036, 0.673, 0.7337, 0.6707, 0.7344, 0.6486, 0.7058, 0.6233, 0.837, 0.5799, 0.8121, 0.581, 0.8097, 0.623, 0.8344, 0.2963, 0.3208, 0.2952, 0.3649, 0.2651, 0.3407, 0.3313, 0.295, 0.3348, 0.3421, 0.2963, 0.3208, 0.3652, 0.2652, 0.3786, 0.3117, 0.3313, 0.295, 0.2963, 0.3208, 0.3348, 0.3421, 0.2952, 0.3649, 0.3348, 0.3421, 0.3345, 0.3918, 0.2952, 0.3649, 0.3313, 0.295, 0.3786, 0.3117, 0.3348, 0.3421, 0.3786, 0.3117, 0.3814, 0.368, 0.3348, 0.3421, 0.3348, 0.3421, 0.3814, 0.368, 0.3345, 0.3918, 0.3814, 0.368, 0.3768, 0.4188, 0.3345, 0.3918, 0.3652, 0.2652, 0.4128, 0.2738, 0.3786, 0.3117, 0.6756, 0.7268, 0.696, 0.6927, 0.7175, 0.7288, 0.7669, 0.7322, 0.8107, 0.732, 0.7972, 0.7782, 0.7369, 0.7802, 0.7669, 0.7322, 0.7972, 0.7782, 0.7175, 0.7288, 0.7669, 0.7322, 0.7369, 0.7802, 0.6909, 0.7631, 0.7175, 0.7288, 0.7369, 0.7802, 0.7369, 0.7802, 0.7972, 0.7782, 0.7666, 0.8103, 0.6756, 0.7268, 0.7175, 0.7288, 0.6909, 0.7631, 0.5741, 0.6625, 0.5366, 0.6423, 0.5383, 0.6408, 0.5748, 0.6602, 0.5363, 0.5509, 0.5868, 0.5597, 0.588, 0.5625, 0.5374, 0.5529, 0.6586, 0.6549, 0.6102, 0.6515, 0.6102, 0.6489, 0.6588, 0.652, 0.6969, 0.5523, 0.7287, 0.5923, 0.7264, 0.5931, 0.695, 0.5538, 0.6958, 0.6781, 0.6586, 0.6549, 0.6588, 0.652, 0.6954, 0.6759, 0.6672, 0.5205, 0.6969, 0.5523, 0.695, 0.5538, 0.6663, 0.5226, 0.7403, 0.6721, 0.6958, 0.6781, 0.6954, 0.6759, 0.7385, 0.6705, 0.567, 0.2429, 0.6083, 0.217, 0.6125, 0.2655, 0.6083, 0.217, 0.6522, 0.233, 0.6125, 0.2655, 0.6125, 0.2655, 0.6522, 0.233, 0.6659, 0.2824, 0.6522, 0.233, 0.6968, 0.2452, 0.6659, 0.2824, 0.6659, 0.2824, 0.6968, 0.2452, 0.7163, 0.2895, 0.6968, 0.2452, 0.7357, 0.2524, 0.7163, 0.2895, 0.7291, 0.2142, 0.7701, 0.2326, 0.7357, 0.2524, 0.7214, 0.171, 0.7642, 0.1881, 0.7291, 0.2142, 0.7128, 0.1272, 0.7562, 0.1395, 0.7214, 0.171, 0.7291, 0.2142, 0.7642, 0.1881, 0.7701, 0.2326, 0.7642, 0.1881, 0.8085, 0.2061, 0.7701, 0.2326, 0.7214, 0.171, 0.7562, 0.1395, 0.7642, 0.1881, 0.7562, 0.1395, 0.8031, 0.1576, 0.7642, 0.1881, 0.7642, 0.1881, 0.8031, 0.1576, 0.8085, 0.2061, 0.8031, 0.1576, 0.8455, 0.1766, 0.8085, 0.2061, 0.7128, 0.1272, 0.746, 0.09251, 0.7562, 0.1395, 0.746, 0.09251, 0.7955, 0.1068, 0.7562, 0.1395, 0.7562, 0.1395, 0.7955, 0.1068, 0.8031, 0.1576, 0.7955, 0.1068, 0.8403, 0.1292, 0.8031, 0.1576, 0.8031, 0.1576, 0.8403, 0.1292, 0.8455, 0.1766, 0.8403, 0.1292, 0.8763, 0.1495, 0.8455, 0.1766, 0.1023, 0.2495, 0.1416, 0.2626, 0.113, 0.2849, 0.293, 0.8615, 0.2476, 0.8626, 0.2498, 0.8605, 0.2925, 0.8587, 0.2509, 0.8128, 0.2476, 0.767, 0.2498, 0.7691, 0.254, 0.8129, 0.2476, 0.767, 0.286, 0.7701, 0.2849, 0.7726, 0.2498, 0.7691, 0.1338, 0.2231, 0.1732, 0.2376, 0.1416, 0.2626, 0.286, 0.7701, 0.3153, 0.808, 0.3128, 0.8093, 0.2849, 0.7726, 0.3335, 0.8478, 0.293, 0.8615, 0.2925, 0.8587, 0.3307, 0.8466, 0.1338, 0.2231, 0.1687, 0.1957, 0.1732, 0.2376, 0.1687, 0.1957, 0.2048, 0.2133, 0.1732, 0.2376, 0.08583, 0.1641, 0.1207, 0.135, 0.1268, 0.1785, 0.1207, 0.135, 0.1635, 0.151, 0.1268, 0.1785, 0.1268, 0.1785, 0.1635, 0.151, 0.1687, 0.1957, 0.1635, 0.151, 0.2031, 0.1715, 0.1687, 0.1957, 0.1687, 0.1957, 0.2031, 0.1715, 0.2048, 0.2133, 0.2031, 0.1715, 0.2335, 0.1927, 0.2048, 0.2133, 0.6025, 0.7025, 0.65, 0.7036, 0.6486, 0.7058, 0.6019, 0.7053, 0.5362, 0.7816, 0.4976, 0.7749, 0.4999, 0.7734, 0.5379, 0.7792, 0.5566, 0.6784, 0.6025, 0.7025, 0.6019, 0.7053, 0.5569, 0.681, 0.5011, 0.7385, 0.5134, 0.6938, 0.5153, 0.6954, 0.5037, 0.7391, 0.2896, 0.2802, 0.3313, 0.295, 0.2963, 0.3208, 0.6649, 0.8184, 0.6233, 0.837, 0.623, 0.8344, 0.663, 0.8168, 0.673, 0.7733, 0.6649, 0.8184, 0.663, 0.8168, 0.6705, 0.7728, 0.2896, 0.2802, 0.3239, 0.25, 0.3313, 0.295, 0.3239, 0.25, 0.3652, 0.2652, 0.3313, 0.295, 0.4976, 0.7749, 0.5011, 0.7385, 0.5037, 0.7391, 0.4999, 0.7734, 0.673, 0.7337, 0.673, 0.7733, 0.6705, 0.7728, 0.6707, 0.7344, 0.5134, 0.6938, 0.5566, 0.6784, 0.5569, 0.681, 0.5153, 0.6954, 0.3133, 0.2056, 0.3562, 0.2204, 0.3239, 0.25, 0.3239, 0.25, 0.3562, 0.2204, 0.3652, 0.2652, 0.3562, 0.2204, 0.3928, 0.2364, 0.3652, 0.2652, 0.7287, 0.5923, 0.754, 0.6303, 0.7514, 0.6301, 0.7264, 0.5931, 0.4976, 0.6151, 0.4998, 0.5719, 0.5021, 0.5728, 0.4998, 0.6144, 0.4998, 0.5719, 0.5363, 0.5509, 0.5374, 0.5529, 0.5021, 0.5728, 0.6102, 0.6515, 0.5741, 0.6625, 0.5748, 0.6602, 0.6102, 0.6489, 0.5366, 0.6423, 0.4976, 0.6151, 0.4998, 0.6144, 0.5383, 0.6408, 0.6252, 0.5205, 0.6672, 0.5205, 0.6663, 0.5226, 0.6258, 0.523, 0.4633, 0.2681, 0.5182, 0.2571, 0.5003, 0.3102, 0.5868, 0.5597, 0.6252, 0.5205, 0.6258, 0.523, 0.588, 0.5625, 0.754, 0.6303, 0.7403, 0.6721, 0.7385, 0.6705, 0.7514, 0.6301, 0.4128, 0.2738, 0.4334, 0.2283, 0.4633, 0.2681, 0.4334, 0.2283, 0.4819, 0.2186, 0.4633, 0.2681, 0.4633, 0.2681, 0.4819, 0.2186, 0.5182, 0.2571, 0.4819, 0.2186, 0.5305, 0.2088, 0.5182, 0.2571, 0.5182, 0.2571, 0.5305, 0.2088, 0.567, 0.2429, 0.5305, 0.2088, 0.5712, 0.2007, 0.567, 0.2429, 0.6968, 0.2452, 0.7291, 0.2142, 0.7357, 0.2524, 0.6522, 0.233, 0.6875, 0.2018, 0.6968, 0.2452, 0.6083, 0.217, 0.6418, 0.1865, 0.6522, 0.233, 0.6968, 0.2452, 0.6875, 0.2018, 0.7291, 0.2142, 0.6875, 0.2018, 0.7214, 0.171, 0.7291, 0.2142, 0.6522, 0.233, 0.6418, 0.1865, 0.6875, 0.2018, 0.6418, 0.1865, 0.6783, 0.1549, 0.6875, 0.2018, 0.6875, 0.2018, 0.6783, 0.1549, 0.7214, 0.171, 0.6783, 0.1549, 0.7128, 0.1272, 0.7214, 0.171, 0.6083, 0.217, 0.5991, 0.1713, 0.6418, 0.1865, 0.5991, 0.1713, 0.6335, 0.1395, 0.6418, 0.1865, 0.6418, 0.1865, 0.6335, 0.1395, 0.6783, 0.1549, 0.6335, 0.1395, 0.6702, 0.1108, 0.6783, 0.1549, 0.6783, 0.1549, 0.6702, 0.1108, 0.7128, 0.1272, 0.6702, 0.1108, 0.7037, 0.08841, 0.7128, 0.1272, 0.8403, 0.1292, 0.8849, 0.1077, 0.8763, 0.1495, 0.7955, 0.1068, 0.8423, 0.07987, 0.8403, 0.1292, 0.581, 0.8097, 0.6275, 0.7887, 0.623, 0.8344, 0.8403, 0.1292, 0.8423, 0.07987, 0.8849, 0.1077, 0.4999, 0.7734, 0.5037, 0.7391, 0.5379, 0.7792, 0.8131, 0.7317, 0.8, 0.7788, 0.7972, 0.7782, 0.8107, 0.732, 0.7448, 0.6784, 0.7926, 0.6938, 0.7908, 0.6957, 0.7435, 0.6811, 0.7667, 0.8132, 0.7356, 0.7827, 0.7369, 0.7802, 0.7666, 0.8103, 0.7926, 0.6938, 0.8131, 0.7317, 0.8107, 0.732, 0.7908, 0.6957, 0.6889, 0.7648, 0.6734, 0.7266, 0.6756, 0.7268, 0.6909, 0.7631, 0.7989, 0.7806, 0.7667, 0.8132, 0.7666, 0.8103, 0.7972, 0.7782, 0.6943, 0.6907, 0.7424, 0.6784, 0.7435, 0.6811, 0.696, 0.6927, 0.7356, 0.7827, 0.6889, 0.7648, 0.6909, 0.7631, 0.7369, 0.7802, 0.6734, 0.7266, 0.6943, 0.6907, 0.696, 0.6927, 0.6756, 0.7268, 0.05404, 0.09194, 0.08183, 0.1245, 0.04287, 0.1422, 0.1054, 0.08877, 0.1207, 0.135, 0.08183, 0.1245, 0.1054, 0.08877, 0.1553, 0.1009, 0.1207, 0.135, 0.1553, 0.1009, 0.1635, 0.151, 0.1207, 0.135, 0.1553, 0.1009, 0.2066, 0.1243, 0.1635, 0.151, 0.2066, 0.1243, 0.2031, 0.1715, 0.1635, 0.151, 0.2066, 0.1243, 0.2474, 0.1549, 0.2031, 0.1715, 0.2474, 0.1549, 0.2335, 0.1927, 0.2031, 0.1715, 0.2474, 0.1549, 0.2704, 0.1963, 0.2335, 0.1927, 0.2474, 0.1549, 0.2977, 0.1582, 0.2704, 0.1963, 0.2977, 0.1582, 0.3133, 0.2056, 0.2704, 0.1963, 0.2977, 0.1582, 0.3511, 0.1726, 0.3133, 0.2056, 0.3511, 0.1726, 0.3562, 0.2204, 0.3133, 0.2056, 0.3511, 0.1726, 0.3969, 0.1943, 0.3562, 0.2204, 0.3969, 0.1943, 0.3928, 0.2364, 0.3562, 0.2204, 0.3969, 0.1943, 0.4334, 0.2283, 0.3928, 0.2364, 0.3969, 0.1943, 0.4456, 0.1801, 0.4334, 0.2283, 0.4456, 0.1801, 0.4819, 0.2186, 0.4334, 0.2283, 0.4456, 0.1801, 0.5005, 0.169, 0.4819, 0.2186, 0.5005, 0.169, 0.5305, 0.2088, 0.4819, 0.2186, 0.5005, 0.169, 0.551, 0.1633, 0.5305, 0.2088, 0.551, 0.1633, 0.5712, 0.2007, 0.5305, 0.2088, 0.05404, 0.09194, 0.1054, 0.08877, 0.08183, 0.1245, 0.02264, 0.05046, 0.07698, 0.04603, 0.05404, 0.09194, 0.7196, 0.049, 0.6836, 0.01312, 0.736, 0.0001989, 0.05404, 0.09194, 0.07698, 0.04603, 0.1054, 0.08877, 0.02264, 0.05046, 0.04375, 0.0001989, 0.07698, 0.04603, 0.3723, 0.7666, 0.3276, 0.7447, 0.3282, 0.7433, 0.3723, 0.765, 0.4903, 0.6264, 0.4972, 0.6761, 0.4957, 0.6756, 0.4887, 0.6266, 0.7196, 0.049, 0.6704, 0.06216, 0.6836, 0.01312, 0.3444, 0.5205, 0.4004, 0.5205, 0.4001, 0.5221, 0.3447, 0.522, 0.2719, 0.5733, 0.2954, 0.5291, 0.2964, 0.5303, 0.2732, 0.5741, 0.2954, 0.5291, 0.3444, 0.5205, 0.3447, 0.522, 0.2964, 0.5303, 0.2823, 0.7118, 0.2476, 0.6757, 0.2491, 0.6752, 0.2835, 0.7107, 0.4626, 0.7118, 0.4173, 0.7447, 0.4167, 0.7432, 0.4615, 0.7107, 0.551, 0.1633, 0.5991, 0.1713, 0.5712, 0.2007, 0.473, 0.5732, 0.4903, 0.6264, 0.4887, 0.6266, 0.4717, 0.574, 0.4972, 0.6761, 0.4626, 0.7118, 0.4615, 0.7107, 0.4957, 0.6756, 0.551, 0.1633, 0.5843, 0.1249, 0.5991, 0.1713, 0.5843, 0.1249, 0.6335, 0.1395, 0.5991, 0.1713, 0.4004, 0.5205, 0.4497, 0.5293, 0.4488, 0.5306, 0.4001, 0.5221, 0.2546, 0.6265, 0.2719, 0.5733, 0.2732, 0.5741, 0.2561, 0.6267, 0.5843, 0.1249, 0.627, 0.08864, 0.6335, 0.1395, 0.627, 0.08864, 0.6702, 0.1108, 0.6335, 0.1395, 0.4497, 0.5293, 0.473, 0.5732, 0.4717, 0.574, 0.4488, 0.5306, 0.3276, 0.7447, 0.2823, 0.7118, 0.2835, 0.7107, 0.3282, 0.7433, 0.4173, 0.7447, 0.3723, 0.7666, 0.3723, 0.765, 0.4167, 0.7432, 0.2476, 0.6757, 0.2546, 0.6265, 0.2561, 0.6267, 0.2491, 0.6752, 0.627, 0.08864, 0.6704, 0.06216, 0.6702, 0.1108, 0.6704, 0.06216, 0.7037, 0.08841, 0.6702, 0.1108, 0.1205, 0.6107, 0.1618, 0.6242, 0.1319, 0.6458, 0.1066, 0.5678, 0.1531, 0.5808, 0.1205, 0.6107, 0.09207, 0.5226, 0.1406, 0.5296, 0.1066, 0.5678, 0.1205, 0.6107, 0.1531, 0.5808, 0.1618, 0.6242, 0.1531, 0.5808, 0.1983, 0.5976, 0.1618, 0.6242, 0.1066, 0.5678, 0.1406, 0.5296, 0.1531, 0.5808, 0.1406, 0.5296, 0.1932, 0.5467, 0.1531, 0.5808, 0.1531, 0.5808, 0.1932, 0.5467, 0.1983, 0.5976, 0.1932, 0.5467, 0.2368, 0.5699, 0.1983, 0.5976, 0.1618, 0.6242, 0.1618, 0.6676, 0.1319, 0.6458, 0.1983, 0.5976, 0.2003, 0.6459, 0.1618, 0.6242, 0.2368, 0.5699, 0.2451, 0.6182, 0.1983, 0.5976, 0.1618, 0.6242, 0.2003, 0.6459, 0.1618, 0.6676, 0.2003, 0.6459, 0.1983, 0.6941, 0.1618, 0.6676, 0.1983, 0.5976, 0.2451, 0.6182, 0.2003, 0.6459, 0.2451, 0.6182, 0.2451, 0.6735, 0.2003, 0.6459, 0.2003, 0.6459, 0.2451, 0.6735, 0.1983, 0.6941, 0.2451, 0.6735, 0.2366, 0.7222, 0.1983, 0.6941, 0.1618, 0.6676, 0.1205, 0.6809, 0.1319, 0.6458, 0.1983, 0.6941, 0.153, 0.7109, 0.1618, 0.6676, 0.2366, 0.7222, 0.1932, 0.745, 0.1983, 0.6941, 0.1618, 0.6676, 0.153, 0.7109, 0.1205, 0.6809, 0.153, 0.7109, 0.1065, 0.7239, 0.1205, 0.6809, 0.1983, 0.6941, 0.1932, 0.745, 0.153, 0.7109, 0.1932, 0.745, 0.1406, 0.762, 0.153, 0.7109, 0.153, 0.7109, 0.1406, 0.762, 0.1065, 0.7239, 0.1406, 0.762, 0.09166, 0.769, 0.1065, 0.7239, 0.1205, 0.6809, 0.09499, 0.6458, 0.1319, 0.6458, 0.1065, 0.7239, 0.07652, 0.6861, 0.1205, 0.6809, 0.09166, 0.769, 0.05655, 0.7348, 0.1065, 0.7239, 0.1205, 0.6809, 0.07652, 0.6861, 0.09499, 0.6458, 0.07652, 0.6861, 0.04982, 0.6458, 0.09499, 0.6458, 0.1065, 0.7239, 0.05655, 0.7348, 0.07652, 0.6861, 0.05655, 0.7348, 0.02409, 0.69, 0.07652, 0.6861, 0.07652, 0.6861, 0.02409, 0.69, 0.04982, 0.6458, 0.02409, 0.69, 0.002341, 0.6456, 0.04982, 0.6458, 0.09499, 0.6458, 0.1205, 0.6107, 0.1319, 0.6458, 0.04982, 0.6458, 0.07655, 0.6056, 0.09499, 0.6458, 0.002341, 0.6456, 0.02403, 0.6017, 0.04982, 0.6458, 0.09499, 0.6458, 0.07655, 0.6056, 0.1205, 0.6107, 0.07655, 0.6056, 0.1066, 0.5678, 0.1205, 0.6107, 0.04982, 0.6458, 0.02403, 0.6017, 0.07655, 0.6056, 0.02403, 0.6017, 0.05659, 0.557, 0.07655, 0.6056, 0.07655, 0.6056, 0.05659, 0.557, 0.1066, 0.5678, 0.05659, 0.557, 0.09207, 0.5226, 0.1066, 0.5678, 0.3724, 0.6353, 0.3724, 0.6723, 0.3373, 0.6468, 0.3724, 0.6353, 0.3373, 0.6468, 0.3507, 0.6054, 0.3724, 0.6353, 0.3507, 0.6054, 0.3942, 0.6055, 0.3724, 0.6353, 0.3942, 0.6055, 0.4076, 0.6468, 0.4505, 0.6608, 0.4887, 0.6266, 0.4957, 0.6756, 0.4076, 0.6468, 0.4376, 0.6142, 0.4505, 0.6608, 0.4505, 0.6608, 0.4376, 0.6142, 0.4887, 0.6266, 0.4376, 0.6142, 0.4717, 0.574, 0.4887, 0.6266, 0.4076, 0.6468, 0.3942, 0.6055, 0.4376, 0.6142, 0.3942, 0.6055, 0.4207, 0.5689, 0.4376, 0.6142, 0.4376, 0.6142, 0.4207, 0.5689, 0.4717, 0.574, 0.4207, 0.5689, 0.4488, 0.5306, 0.4717, 0.574, 0.4207, 0.5689, 0.4001, 0.5221, 0.4488, 0.5306, 0.3942, 0.6055, 0.3724, 0.5669, 0.4207, 0.5689, 0.4207, 0.5689, 0.3724, 0.5669, 0.4001, 0.5221, 0.3724, 0.5669, 0.3447, 0.522, 0.4001, 0.5221, 0.3942, 0.6055, 0.3507, 0.6054, 0.3724, 0.5669, 0.3507, 0.6054, 0.3242, 0.5689, 0.3724, 0.5669, 0.3724, 0.5669, 0.3242, 0.5689, 0.3447, 0.522, 0.3242, 0.5689, 0.2964, 0.5303, 0.3447, 0.522, 0.3242, 0.5689, 0.2732, 0.5741, 0.2964, 0.5303, 0.3507, 0.6054, 0.3073, 0.6142, 0.3242, 0.5689, 0.3242, 0.5689, 0.3073, 0.6142, 0.2732, 0.5741, 0.3073, 0.6142, 0.2561, 0.6267, 0.2732, 0.5741, 0.3507, 0.6054, 0.3373, 0.6468, 0.3073, 0.6142, 0.3373, 0.6468, 0.2943, 0.6607, 0.3073, 0.6142, 0.3073, 0.6142, 0.2943, 0.6607, 0.2561, 0.6267, 0.2943, 0.6607, 0.2491, 0.6752, 0.2561, 0.6267, 0.4615, 0.7107, 0.4505, 0.6608, 0.4957, 0.6756, 0.4167, 0.7432, 0.4127, 0.6908, 0.4615, 0.7107, 0.4615, 0.7107, 0.4127, 0.6908, 0.4505, 0.6608, 0.4127, 0.6908, 0.4076, 0.6468, 0.4505, 0.6608, 0.3723, 0.765, 0.3724, 0.7175, 0.4167, 0.7432, 0.4167, 0.7432, 0.3724, 0.7175, 0.4127, 0.6908, 0.3724, 0.7175, 0.3724, 0.6723, 0.4127, 0.6908, 0.4127, 0.6908, 0.3724, 0.6723, 0.4076, 0.6468, 0.3724, 0.6723, 0.3724, 0.6353, 0.4076, 0.6468, 0.2943, 0.6607, 0.2835, 0.7107, 0.2491, 0.6752, 0.3373, 0.6468, 0.3322, 0.6908, 0.2943, 0.6607, 0.2943, 0.6607, 0.3322, 0.6908, 0.2835, 0.7107, 0.3322, 0.6908, 0.3282, 0.7433, 0.2835, 0.7107, 0.3373, 0.6468, 0.3724, 0.6723, 0.3322, 0.6908, 0.3724, 0.6723, 0.3724, 0.7175, 0.3322, 0.6908, 0.3322, 0.6908, 0.3724, 0.7175, 0.3282, 0.7433, 0.3724, 0.7175, 0.3723, 0.765, 0.3282, 0.7433, 0.6588, 0.652, 0.7076, 0.6369, 0.6954, 0.6759, 0.6954, 0.6759, 0.7076, 0.6369, 0.7385, 0.6705, 0.7076, 0.6369, 0.7514, 0.6301, 0.7385, 0.6705, 0.5021, 0.5728, 0.5406, 0.5942, 0.4998, 0.6144, 0.4998, 0.6144, 0.5406, 0.5942, 0.5383, 0.6408, 0.5406, 0.5942, 0.5791, 0.6187, 0.5383, 0.6408, 0.5383, 0.6408, 0.5791, 0.6187, 0.5748, 0.6602, 0.5791, 0.6187, 0.6102, 0.6489, 0.5748, 0.6602, 0.6268, 0.6067, 0.6588, 0.652, 0.6102, 0.6489, 0.6467, 0.5619, 0.6757, 0.6016, 0.6268, 0.6067, 0.6663, 0.5226, 0.695, 0.5538, 0.6467, 0.5619, 0.6268, 0.6067, 0.6757, 0.6016, 0.6588, 0.652, 0.6757, 0.6016, 0.7076, 0.6369, 0.6588, 0.652, 0.6467, 0.5619, 0.695, 0.5538, 0.6757, 0.6016, 0.695, 0.5538, 0.7264, 0.5931, 0.6757, 0.6016, 0.6757, 0.6016, 0.7264, 0.5931, 0.7076, 0.6369, 0.7264, 0.5931, 0.7514, 0.6301, 0.7076, 0.6369, 0.5791, 0.6187, 0.6268, 0.6067, 0.6102, 0.6489, 0.5406, 0.5942, 0.588, 0.5625, 0.5791, 0.6187, 0.5021, 0.5728, 0.5374, 0.5529, 0.5406, 0.5942, 0.5791, 0.6187, 0.588, 0.5625, 0.6268, 0.6067, 0.588, 0.5625, 0.6467, 0.5619, 0.6268, 0.6067, 0.5406, 0.5942, 0.5374, 0.5529, 0.588, 0.5625, 0.588, 0.5625, 0.6258, 0.523, 0.6467, 0.5619, 0.6258, 0.523, 0.6663, 0.5226, 0.6467, 0.5619, 0.7669, 0.7322, 0.7908, 0.6957, 0.8107, 0.732, 0.623, 0.8344, 0.6275, 0.7887, 0.663, 0.8168, 0.6275, 0.7887, 0.6705, 0.7728, 0.663, 0.8168, 0.5379, 0.7792, 0.5885, 0.7593, 0.581, 0.8097, 0.581, 0.8097, 0.5885, 0.7593, 0.6275, 0.7887, 0.5885, 0.7593, 0.6336, 0.7448, 0.6275, 0.7887, 0.6275, 0.7887, 0.6336, 0.7448, 0.6705, 0.7728, 0.6336, 0.7448, 0.6707, 0.7344, 0.6705, 0.7728, 0.6336, 0.7448, 0.6486, 0.7058, 0.6707, 0.7344, 0.5885, 0.7593, 0.6019, 0.7053, 0.6336, 0.7448, 0.5379, 0.7792, 0.5497, 0.7277, 0.5885, 0.7593, 0.6336, 0.7448, 0.6019, 0.7053, 0.6486, 0.7058, 0.5885, 0.7593, 0.5497, 0.7277, 0.6019, 0.7053, 0.5497, 0.7277, 0.5569, 0.681, 0.6019, 0.7053, 0.5379, 0.7792, 0.5037, 0.7391, 0.5497, 0.7277, 0.5037, 0.7391, 0.5153, 0.6954, 0.5497, 0.7277, 0.5497, 0.7277, 0.5153, 0.6954, 0.5569, 0.681, 0.3128, 0.8093, 0.254, 0.8129, 0.2849, 0.7726, 0.3307, 0.8466, 0.2925, 0.8587, 0.3128, 0.8093, 0.2849, 0.7726, 0.254, 0.8129, 0.2498, 0.7691, 0.3128, 0.8093, 0.2925, 0.8587, 0.254, 0.8129, 0.2925, 0.8587, 0.2498, 0.8605, 0.254, 0.8129, 0.3153, 0.808, 0.3335, 0.8478, 0.3307, 0.8466, 0.3128, 0.8093, 0.2476, 0.8626, 0.2509, 0.8128, 0.254, 0.8129, 0.2498, 0.8605, 0.7544, 0.5543, 0.7866, 0.5205, 0.7916, 0.5315, 0.7661, 0.5587, 0.7866, 0.5205, 0.8381, 0.5205, 0.833, 0.5312, 0.7916, 0.5315, 0.7568, 0.6009, 0.7544, 0.5543, 0.7661, 0.5587, 0.7677, 0.596, 0.7955, 0.6335, 0.7568, 0.6009, 0.7677, 0.596, 0.798, 0.6216, 0.9223, 0.5346, 0.9577, 0.5346, 0.9738, 0.5625, 0.9577, 0.5904, 0.9223, 0.5904, 0.9061, 0.5625, 0.7661, 0.5587, 0.7916, 0.5315, 0.7945, 0.5376, 0.7723, 0.561, 0.8381, 0.5205, 0.8703, 0.5543, 0.8587, 0.5587, 0.833, 0.5312, 0.8703, 0.5543, 0.8678, 0.6002, 0.8573, 0.5948, 0.8587, 0.5587, 0.7677, 0.596, 0.7661, 0.5587, 0.7723, 0.561, 0.7739, 0.5931, 0.798, 0.6216, 0.7677, 0.596, 0.7739, 0.5931, 0.8002, 0.6159, 0.7916, 0.5315, 0.833, 0.5312, 0.8301, 0.5375, 0.7945, 0.5376, 0.833, 0.5312, 0.8587, 0.5587, 0.8524, 0.561, 0.8301, 0.5375, 0.8587, 0.5587, 0.8573, 0.5948, 0.8512, 0.5927, 0.8524, 0.561, 0.7661, 0.5587, 0.7916, 0.5315, 0.7945, 0.5376, 0.7723, 0.561, 0.8381, 0.5205, 0.8703, 0.5543, 0.8587, 0.5587, 0.833, 0.5312, 0.8703, 0.5543, 0.8678, 0.6002, 0.8573, 0.5948, 0.8587, 0.5587, 0.7544, 0.5543, 0.7866, 0.5205, 0.7916, 0.5315, 0.7661, 0.5587, 0.7568, 0.6009, 0.7544, 0.5543, 0.7661, 0.5587, 0.7677, 0.596, 0.7955, 0.6335, 0.7568, 0.6009, 0.7677, 0.596, 0.798, 0.6216, 0.7866, 0.5205, 0.8381, 0.5205, 0.833, 0.5312, 0.7916, 0.5315, 0.9223, 0.5346, 0.9577, 0.5346, 0.9738, 0.5625, 0.9577, 0.5904, 0.9223, 0.5904, 0.9061, 0.5625, 0.7677, 0.596, 0.7661, 0.5587, 0.7723, 0.561, 0.7739, 0.5931, 0.798, 0.6216, 0.7677, 0.596, 0.7739, 0.5931, 0.8002, 0.6159, 0.7916, 0.5315, 0.833, 0.5312, 0.8301, 0.5375, 0.7945, 0.5376, 0.833, 0.5312, 0.8587, 0.5587, 0.8524, 0.561, 0.8301, 0.5375, 0.8587, 0.5587, 0.8573, 0.5948, 0.8512, 0.5927, 0.8524, 0.561, 0.7661, 0.5587, 0.7916, 0.5315, 0.7945, 0.5376, 0.7723, 0.561, 0.8381, 0.5205, 0.8703, 0.5543, 0.8587, 0.5587, 0.833, 0.5312, 0.8703, 0.5543, 0.8678, 0.6002, 0.8573, 0.5948, 0.8587, 0.5587, 0.7544, 0.5543, 0.7866, 0.5205, 0.7916, 0.5315, 0.7661, 0.5587, 0.7568, 0.6009, 0.7544, 0.5543, 0.7661, 0.5587, 0.7677, 0.596, 0.7955, 0.6335, 0.7568, 0.6009, 0.7677, 0.596, 0.798, 0.6216, 0.7866, 0.5205, 0.8381, 0.5205, 0.833, 0.5312, 0.7916, 0.5315, 0.9223, 0.5346, 0.9577, 0.5346, 0.9738, 0.5625, 0.9577, 0.5904, 0.9223, 0.5904, 0.9061, 0.5625, 0.7677, 0.596, 0.7661, 0.5587, 0.7723, 0.561, 0.7739, 0.5931, 0.798, 0.6216, 0.7677, 0.596, 0.7739, 0.5931, 0.8002, 0.6159, 0.7916, 0.5315, 0.833, 0.5312, 0.8301, 0.5375, 0.7945, 0.5376, 0.833, 0.5312, 0.8587, 0.5587, 0.8524, 0.561, 0.8301, 0.5375, 0.8587, 0.5587, 0.8573, 0.5948, 0.8512, 0.5927, 0.8524, 0.561, 0.7661, 0.5587, 0.7916, 0.5315, 0.7945, 0.5376, 0.7723, 0.561, 0.8381, 0.5205, 0.8703, 0.5543, 0.8587, 0.5587, 0.833, 0.5312, 0.8703, 0.5543, 0.8678, 0.6002, 0.8573, 0.5948, 0.8587, 0.5587, 0.7544, 0.5543, 0.7866, 0.5205, 0.7916, 0.5315, 0.7661, 0.5587, 0.7568, 0.6009, 0.7544, 0.5543, 0.7661, 0.5587, 0.7677, 0.596, 0.7955, 0.6335, 0.7568, 0.6009, 0.7677, 0.596, 0.798, 0.6216, 0.7866, 0.5205, 0.8381, 0.5205, 0.833, 0.5312, 0.7916, 0.5315, 0.9223, 0.5346, 0.9577, 0.5346, 0.9738, 0.5625, 0.9577, 0.5904, 0.9223, 0.5904, 0.9061, 0.5625, 0.7677, 0.596, 0.7661, 0.5587, 0.7723, 0.561, 0.7739, 0.5931, 0.798, 0.6216, 0.7677, 0.596, 0.7739, 0.5931, 0.8002, 0.6159, 0.7916, 0.5315, 0.833, 0.5312, 0.8301, 0.5375, 0.7945, 0.5376, 0.833, 0.5312, 0.8587, 0.5587, 0.8524, 0.561, 0.8301, 0.5375, 0.8587, 0.5587, 0.8573, 0.5948, 0.8512, 0.5927, 0.8524, 0.561, 0.7661, 0.5587, 0.7916, 0.5315, 0.7945, 0.5376, 0.7723, 0.561, 0.8381, 0.5205, 0.8703, 0.5543, 0.8587, 0.5587, 0.833, 0.5312, 0.8703, 0.5543, 0.8678, 0.6002, 0.8573, 0.5948, 0.8587, 0.5587, 0.7544, 0.5543, 0.7866, 0.5205, 0.7916, 0.5315, 0.7661, 0.5587, 0.7568, 0.6009, 0.7544, 0.5543, 0.7661, 0.5587, 0.7677, 0.596, 0.7955, 0.6335, 0.7568, 0.6009, 0.7677, 0.596, 0.798, 0.6216, 0.7866, 0.5205, 0.8381, 0.5205, 0.833, 0.5312, 0.7916, 0.5315, 0.9223, 0.5346, 0.9577, 0.5346, 0.9738, 0.5625, 0.9577, 0.5904, 0.9223, 0.5904, 0.9061, 0.5625, 0.7677, 0.596, 0.7661, 0.5587, 0.7723, 0.561, 0.7739, 0.5931, 0.798, 0.6216, 0.7677, 0.596, 0.7739, 0.5931, 0.8002, 0.6159, 0.7916, 0.5315, 0.833, 0.5312, 0.8301, 0.5375, 0.7945, 0.5376, 0.833, 0.5312, 0.8587, 0.5587, 0.8524, 0.561, 0.8301, 0.5375, 0.8587, 0.5587, 0.8573, 0.5948, 0.8512, 0.5927, 0.8524, 0.561])
me_icosphere.materials.append(mat_material_001)
me_icosphere.use_remesh_preserve_volume = False
me_icosphere.use_remesh_preserve_attributes = False
me_icosphere.use_mirror_vertex_groups = False
me_icosphere.update()

# ---- objects
ob_icosphere = bpy.data.objects.new('Icosphere', me_icosphere)
ob_point = bpy.data.objects.new('Point', light_point)
ob_camera = bpy.data.objects.new('Camera', cam_camera)

# ---- transforms, parenting, visibility, modifiers, constraints
ob_icosphere.location = (0.0, 0.0, 0.0)
ob_icosphere.lineart.crease_threshold = 0.0
ob_point.location = (14.03, -7.985, 8.511)
ob_point.lineart.crease_threshold = 0.0
ob_camera.location = (4.621, -4.305, 3.329)
ob_camera.rotation_euler = (1.109, 0.01082, 0.8149)
ob_camera.lock_rotations_4d = False
ob_camera.empty_display_type = 'ARROWS'
ob_camera.color = (0.0, 0.0, 0.0, 0.0)
ob_camera.display_type = 'WIRE'
ob_camera.lineart.crease_threshold = 0.0

# ---- collection membership
col_collection_1.objects.link(ob_icosphere)
col_collection_1.objects.link(ob_point)
col_collection_1.objects.link(ob_camera)

# ---- scene / render settings (as saved in the file)
scene.camera = ob_camera
scene.frame_start = 1; scene.frame_end = 250; scene.frame_set(1)
scene.render.engine = 'BLENDER_EEVEE_NEXT'
scene.render.resolution_percentage = 50
scene.render.dither_intensity = 0.0
scene.cycles.use_denoising = False
scene.cycles.samples = 128
scene.cycles.sampling_pattern = 'TABULATED_SOBOL'
scene.cycles.light_sampling_threshold = 0.0
scene.cycles.use_adaptive_sampling = False
scene.cycles.use_light_tree = False
scene.cycles.blur_glossy = 0.0
scene.cycles.sample_clamp_indirect = 0.0
scene.view_settings.view_transform = 'Standard'
bpy.context.view_layer.update()
